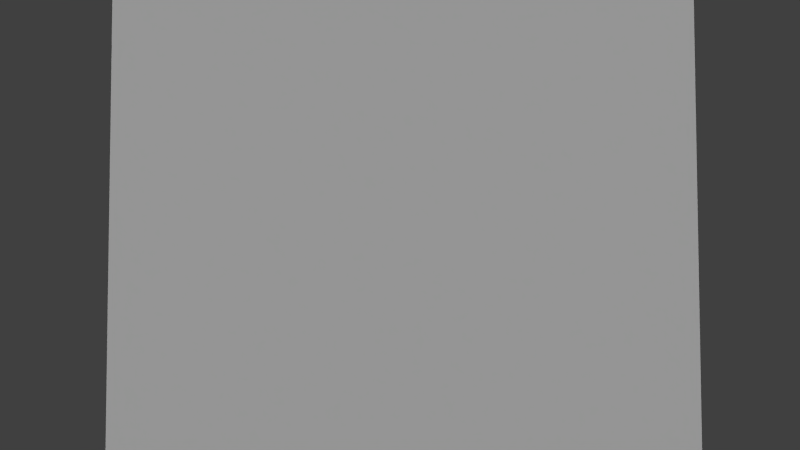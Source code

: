 # Source: 3SHOTs.blend  (saved by Blender 2.72.0; exported with 4.5.12 LTS)
import bpy
from mathutils import Matrix  # noqa: F401  (used for matrix-valued properties, if any)

bpy.ops.wm.read_factory_settings(use_empty=True)
scene = bpy.context.scene
scene.name = 'Scene'

# ---- collections
col_collection_1 = bpy.data.collections.new('Collection 1'); scene.collection.children.link(col_collection_1)

# ---- materials (node trees are filled in below, after node groups)
mat_material = bpy.data.materials.new('Material')
mat_material.alpha_threshold = 0.0
mat_material.use_transparent_shadow = False
mat_material.roughness = 0.5
mat_material.line_color = (0.0, 0.0, 0.0, 1.0)

# ---- material node trees

# ---- world
world_world = bpy.data.worlds.new('World'); scene.world = world_world
world_world.color = (0.05088, 0.05088, 0.05088)
world_world.use_sun_shadow = False
world_world.sun_shadow_jitter_overblur = 0.0
world_world.cycles.sampling_method = 'MANUAL'
world_world.cycles.sample_map_resolution = 256

# ---- cameras
cam_camera = bpy.data.cameras.new('Camera')
cam_camera.clip_end = 100.0
cam_camera.lens = 35.0
cam_camera.sensor_width = 32.0
cam_camera.sensor_height = 18.0
cam_camera.ortho_scale = 7.314
cam_camera.dof.focus_distance = 0.0
cam_camera.dof.aperture_fstop = 128.0

# ---- lights
light_lamp = bpy.data.lights.new('Lamp', 'SUN')
light_lamp.transmission_factor = 0.0
light_lamp.cutoff_distance = 30.0
light_lamp.use_shadow = False
light_lamp.angle = 1.571
light_lamp.energy = 3.31
light_lamp.shadow_buffer_clip_start = 1.001
light_lamp.shadow_soft_size = 1.0
light_lamp.shadow_cascade_max_distance = 1000.0
light_lamp.cycles.use_multiple_importance_sampling = False

# ---- meshes
me_plane_010 = bpy.data.meshes.new('Plane.010')
me_plane_010.from_pydata([(-2.68, 9.012e-08, -1.619), (2.68, 9.012e-08, -1.619), (-2.68, -9.012e-08, 1.619), (2.68, -9.012e-08, 1.619)], [], [(0, 1, 3, 2)])
_uv = me_plane_010.uv_layers.new(name='UVMap.001')
_uv.uv.foreach_set('vector', [0.1178, 0.1848, 0.01136, 0.1848, 0.01136, 0.01123, 0.1178, 0.01123])
me_plane_010.materials.append(mat_material)
me_plane_010.use_remesh_preserve_volume = False
me_plane_010.use_remesh_preserve_attributes = False
me_plane_010.use_mirror_vertex_groups = False
me_plane_010.update()
me_plane_009 = bpy.data.meshes.new('Plane.009')
me_plane_009.from_pydata([(-4.375, 3.61e-08, -2.314), (4.375, -5.408e-08, -2.314), (-4.375, 7.726e-08, 2.486), (4.375, -1.292e-08, 2.486)], [], [(0, 1, 3, 2)])
_uv = me_plane_009.uv_layers.new(name='UVMap.001')
_uv.uv.foreach_set('vector', [0.9511, 0.2685, 0.7006, 0.2685, 0.7006, 0.682, 0.9511, 0.682])
me_plane_009.materials.append(mat_material)
me_plane_009.use_remesh_preserve_volume = False
me_plane_009.use_remesh_preserve_attributes = False
me_plane_009.use_mirror_vertex_groups = False
me_plane_009.update()
me_plane_008 = bpy.data.meshes.new('Plane.008')
me_plane_008.from_pydata([(-4.375, 3.61e-08, -2.314), (4.375, -5.408e-08, -2.314), (-4.375, 7.726e-08, 2.486), (4.375, -1.292e-08, 2.486)], [], [(0, 1, 3, 2)])
_uv = me_plane_008.uv_layers.new(name='UVMap.001')
_uv.uv.foreach_set('vector', [0.6291, 0.2774, 0.3664, 0.2774, 0.3664, 0.6766, 0.6291, 0.6766])
me_plane_008.materials.append(mat_material)
me_plane_008.use_remesh_preserve_volume = False
me_plane_008.use_remesh_preserve_attributes = False
me_plane_008.use_mirror_vertex_groups = False
me_plane_008.update()
me_plane_000 = bpy.data.meshes.new('Plane.000')
me_plane_000.from_pydata([(-2.68, 9.012e-08, -1.619), (2.68, 9.012e-08, -1.619), (-2.68, -9.012e-08, 1.619), (2.68, -9.012e-08, 1.619)], [], [(0, 1, 3, 2)])
_uv = me_plane_000.uv_layers.new(name='UVMap.001')
_uv.uv.foreach_set('vector', [0.9949, 0.8273, 0.8907, 0.8273, 0.8907, 1.002, 0.9949, 1.002])
me_plane_000.materials.append(mat_material)
me_plane_000.use_remesh_preserve_volume = False
me_plane_000.use_remesh_preserve_attributes = False
me_plane_000.use_mirror_vertex_groups = False
me_plane_000.update()
me_plane_012 = bpy.data.meshes.new('Plane.012')
me_plane_012.from_pydata([(-4.375, 3.61e-08, -2.314), (4.375, -5.408e-08, -2.314), (-4.375, 7.726e-08, 2.486), (4.375, -1.292e-08, 2.486)], [], [(0, 1, 3, 2)])
_uv = me_plane_012.uv_layers.new(name='UVMap.001')
_uv.uv.foreach_set('vector', [0.3006, 0.2779, 0.03859, 0.2779, 0.03859, 0.6761, 0.3006, 0.6761])
me_plane_012.materials.append(mat_material)
me_plane_012.use_remesh_preserve_volume = False
me_plane_012.use_remesh_preserve_attributes = False
me_plane_012.use_mirror_vertex_groups = False
me_plane_012.update()

# ---- objects
ob_back = bpy.data.objects.new('Back', me_plane_010)
ob_3 = bpy.data.objects.new('3', me_plane_009)
ob_2 = bpy.data.objects.new('2', me_plane_008)
ob_icon = bpy.data.objects.new('Icon', me_plane_000)
ob_1 = bpy.data.objects.new('1', me_plane_012)
ob_lamp = bpy.data.objects.new('Lamp', light_lamp)
ob_camera = bpy.data.objects.new('Camera', cam_camera)

# ---- transforms, parenting, visibility, modifiers, constraints
ob_back.location = (6.843, 6.623, -4.189)
ob_back.scale = (0.2981, 0.5161, 0.5161)
ob_back.lineart.crease_threshold = 0.0
ob_3.location = (-5.015, 6.623, -0.6793)
ob_3.scale = (0.466, 0.8069, 0.8069)
ob_3.lineart.crease_threshold = 0.0
ob_2.location = (-0.005124, 6.623, -0.6793)
ob_2.scale = (0.466, 0.8069, 0.8069)
ob_2.lineart.crease_threshold = 0.0
ob_icon.location = (-6.892, 6.623, 3.581)
ob_icon.scale = (0.2981, 0.5161, 0.5161)
ob_icon.lineart.crease_threshold = 0.0
ob_1.location = (5.026, 6.623, -0.6793)
ob_1.scale = (0.466, 0.8069, 0.8069)
ob_1.lineart.crease_threshold = 0.0
ob_lamp.location = (0.2048, 9.582, 0.3398)
ob_lamp.rotation_euler = (2.204, -0.2951, 1.629)
ob_lamp.scale = (0.07099, 0.07099, 0.07099)
ob_lamp.lock_rotations_4d = False
ob_lamp.empty_display_type = 'ARROWS'
ob_lamp.color = (0.0, 0.0, 0.0, 0.0)
ob_lamp.lineart.crease_threshold = 0.0
ob_camera.location = (-0.2998, 12.66, -0.6045)
ob_camera.rotation_euler = (1.621, 0.00144, 3.189)
ob_camera.scale = (0.07099, 0.07099, 0.07099)
ob_camera.lock_rotations_4d = False
ob_camera.empty_display_type = 'ARROWS'
ob_camera.color = (0.0, 0.0, 0.0, 0.0)
ob_camera.display_type = 'WIRE'
ob_camera.lineart.crease_threshold = 0.0

# ---- collection membership
col_collection_1.objects.link(ob_back)
col_collection_1.objects.link(ob_3)
col_collection_1.objects.link(ob_2)
col_collection_1.objects.link(ob_icon)
col_collection_1.objects.link(ob_1)
col_collection_1.objects.link(ob_lamp)
col_collection_1.objects.link(ob_camera)

# ---- scene / render settings (as saved in the file)
scene.camera = ob_camera
scene.frame_start = 1; scene.frame_end = 250; scene.frame_set(1)
scene.render.engine = 'BLENDER_EEVEE_NEXT'
scene.render.image_settings.color_mode = 'RGB'
scene.render.image_settings.compression = 90
scene.render.resolution_percentage = 50
scene.render.dither_intensity = 0.0
scene.render.bake_margin = 2
scene.render.bake_bias = 0.0
scene.cycles.use_denoising = False
scene.cycles.samples = 10
scene.cycles.sampling_pattern = 'TABULATED_SOBOL'
scene.cycles.light_sampling_threshold = 0.0
scene.cycles.use_adaptive_sampling = False
scene.cycles.use_light_tree = False
scene.cycles.blur_glossy = 0.0
scene.cycles.volume_bounces = 1
scene.cycles.pixel_filter_type = 'GAUSSIAN'
scene.cycles.sample_clamp_indirect = 0.0
scene.view_settings.view_transform = 'Standard'
bpy.context.view_layer.update()
